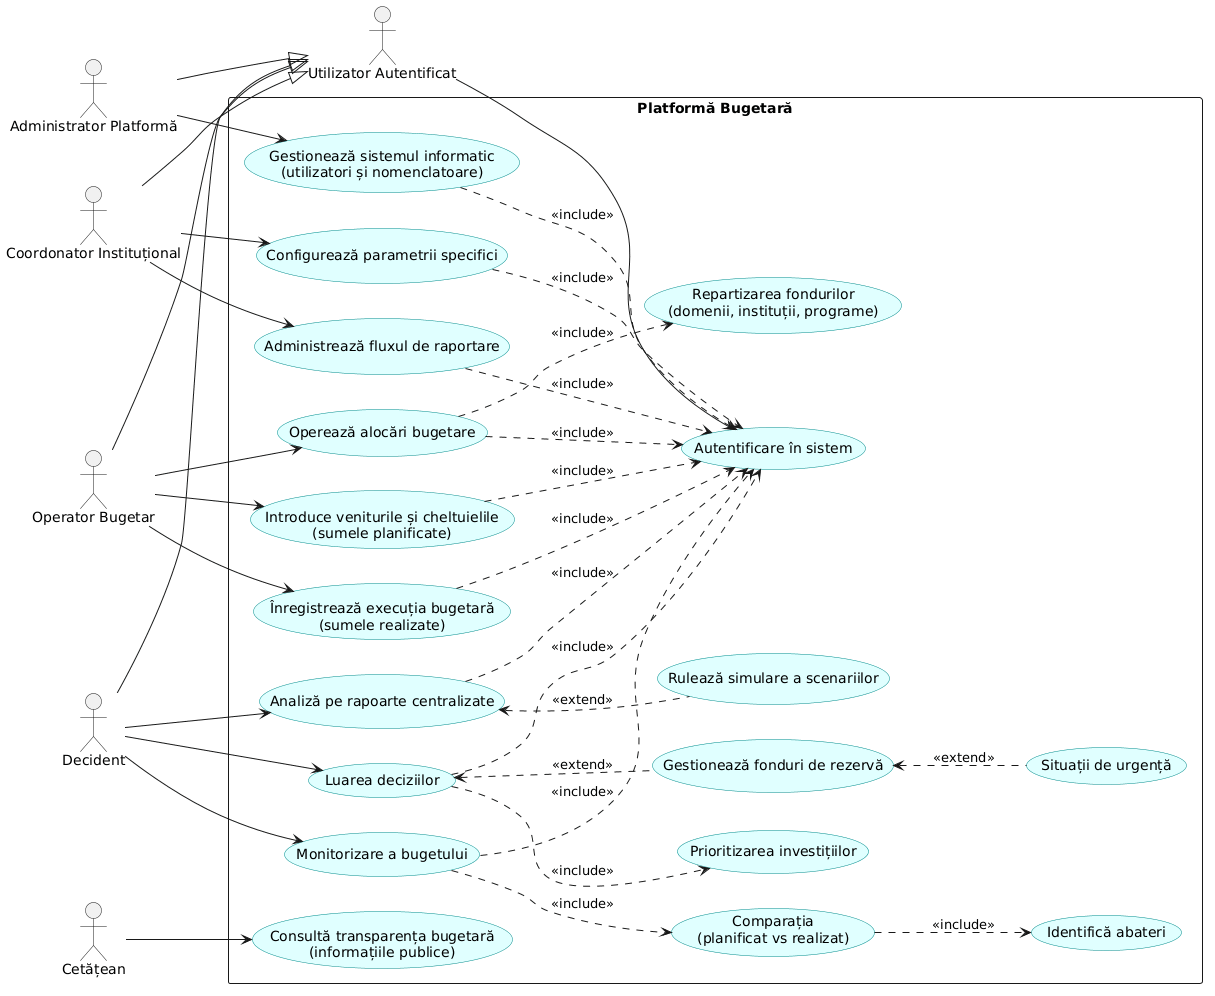

The diagram above was rendered by PlantUML. Its source (embedded in the PNG):
@startuml
left to right direction
skinparam packageStyle rectangle
skinparam usecase {
  BackgroundColor LightCyan
  BorderColor DarkCyan
}

' Definirea Actorilor
actor "Administrator Platformă" as Admin
actor "Coordonator Instituțional" as Coordonator
actor "Operator Bugetar" as Operator
actor "Decident" as Decident

actor "Cetățean" as Cetatean

' Actor abstract pentru cei care au cont in platforma
actor "Utilizator Autentificat" as UserAuth

' Mostenirea actorilor
Admin --|> UserAuth
Coordonator --|> UserAuth
Operator --|> UserAuth
Decident --|> UserAuth

rectangle "Platformă Bugetară" {
  
  usecase "Autentificare în sistem" as UC_Auth
  
  ' Cazuri Admin
  usecase "Gestionează sistemul informatic\n(utilizatori și nomenclatoare)" as UC_Admin
  
  ' Cazuri Coordonator
  usecase "Configurează parametrii specifici" as UC_Param
  usecase "Administrează fluxul de raportare" as UC_Flux
  
  ' Cazuri Operator
  usecase "Introduce veniturile și cheltuielile\n(sumele planificate)" as UC_Intro
  usecase "Operează alocări bugetare" as UC_Alocare
  usecase "Repartizarea fondurilor\n(domenii, instituții, programe)" as UC_Repartizare
  usecase "Înregistrează execuția bugetară\n(sumele realizate)" as UC_Exec
  
  ' Cazuri Decident
  usecase "Monitorizare a bugetului" as UC_Monit
  usecase "Comparația\n(planificat vs realizat)" as UC_Comp
  usecase "Identifică abateri" as UC_Abateri
  
  usecase "Analiză pe rapoarte centralizate" as UC_Analiza
  usecase "Rulează simulare a scenariilor" as UC_Simulare
  
  usecase "Luarea deciziilor" as UC_Decizie
  usecase "Prioritizarea investițiilor" as UC_Prioritizare
  usecase "Gestionează fonduri de rezervă" as UC_Rezerva
  usecase "Situații de urgență" as UC_Urgenta
  
  ' Cazuri Cetatean
  usecase "Consultă transparența bugetară\n(informațiile publice)" as UC_Public

  ' --- RELAȚII ÎNTRE USE CASE-URI ---
  
  ' Includeri (obligatorii)
  UC_Alocare ..> UC_Repartizare : <<include>>
  UC_Monit ..> UC_Comp : <<include>>
  UC_Comp ..> UC_Abateri : <<include>>
  UC_Decizie ..> UC_Prioritizare : <<include>>
  
  ' Extinderi (opționale/condiționate)
  UC_Simulare .up.> UC_Analiza : <<extend>>
  UC_Rezerva .up.> UC_Decizie : <<extend>>
  UC_Urgenta .up.> UC_Rezerva : <<extend>>
  
  ' Includerea autentificarii pentru actiunile de baza
  UC_Admin ..> UC_Auth : <<include>>
  UC_Param ..> UC_Auth : <<include>>
  UC_Flux ..> UC_Auth : <<include>>
  UC_Intro ..> UC_Auth : <<include>>
  UC_Alocare ..> UC_Auth : <<include>>
  UC_Exec ..> UC_Auth : <<include>>
  UC_Monit ..> UC_Auth : <<include>>
  UC_Analiza ..> UC_Auth : <<include>>
  UC_Decizie ..> UC_Auth : <<include>>
}

' --- RELAȚII ACTORI - USE CASE-URI ---

UserAuth --> UC_Auth

Admin --> UC_Admin

Coordonator --> UC_Param
Coordonator --> UC_Flux

Operator --> UC_Intro
Operator --> UC_Alocare
Operator --> UC_Exec

Decident --> UC_Monit
Decident --> UC_Analiza
Decident --> UC_Decizie

Cetatean --> UC_Public
@enduml